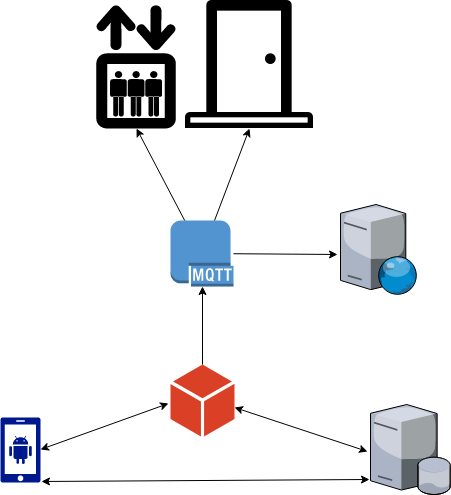

The diagram above was exported from draw.io. Its source (the exported page's mxGraphModel, read from the mxfile embedded in the PNG):
<mxGraphModel dx="1365" dy="775" grid="1" gridSize="10" guides="1" tooltips="1" connect="1" arrows="1" fold="1" page="1" pageScale="1" pageWidth="850" pageHeight="1100" background="#ffffff" math="0" shadow="0">
  <root>
    <mxCell id="0" />
    <mxCell id="1" parent="0" />
    <mxCell id="2" value="" style="shadow=0;dashed=0;html=1;strokeColor=none;shape=mxgraph.mscae.enterprise.android_phone;fillColor=#00188D;" vertex="1" parent="1">
      <mxGeometry x="42" y="446" width="40" height="65" as="geometry" />
    </mxCell>
    <mxCell id="3" value="" style="shadow=0;dashed=0;html=1;strokeColor=none;labelPosition=center;verticalLabelPosition=bottom;verticalAlign=top;shape=mxgraph.office.concepts.node_generic;fillColor=#DA4026;" vertex="1" parent="1">
      <mxGeometry x="212" y="393" width="64" height="72" as="geometry" />
    </mxCell>
    <mxCell id="5" value="" style="dashed=0;html=1;shape=mxgraph.aws3.mqtt_protocol;fillColor=#5294CF;gradientColor=none;" vertex="1" parent="1">
      <mxGeometry x="212" y="249" width="63" height="66" as="geometry" />
    </mxCell>
    <mxCell id="6" value="" style="verticalLabelPosition=bottom;aspect=fixed;html=1;verticalAlign=top;strokeColor=none;shape=mxgraph.citrix.database_server;" vertex="1" parent="1">
      <mxGeometry x="412" y="433" width="80" height="90" as="geometry" />
    </mxCell>
    <mxCell id="7" value="" style="verticalLabelPosition=bottom;aspect=fixed;html=1;verticalAlign=top;strokeColor=none;shape=mxgraph.citrix.web_server;" vertex="1" parent="1">
      <mxGeometry x="382" y="233" width="76.5" height="90" as="geometry" />
    </mxCell>
    <mxCell id="8" value="" style="shape=mxgraph.signs.travel.elevator;html=1;fillColor=#000000;strokeColor=none;verticalLabelPosition=bottom;verticalAlign=top;align=center;" vertex="1" parent="1">
      <mxGeometry x="135" y="32" width="85" height="125" as="geometry" />
    </mxCell>
    <mxCell id="9" value="" style="shape=image;html=1;verticalAlign=top;verticalLabelPosition=bottom;labelBackgroundColor=#ffffff;imageAspect=0;aspect=fixed;image=https://cdn2.iconfinder.com/data/icons/architecture-interior/24/architecture-interior-30-128.png" vertex="1" parent="1">
      <mxGeometry x="227" y="29" width="128" height="128" as="geometry" />
    </mxCell>
    <mxCell id="11" value="" style="endArrow=classic;html=1;entryX=0.5;entryY=1;entryPerimeter=0;" edge="1" parent="1" source="5" target="8">
      <mxGeometry width="50" height="50" relative="1" as="geometry">
        <mxPoint x="232" y="243" as="sourcePoint" />
        <mxPoint x="182" y="173" as="targetPoint" />
      </mxGeometry>
    </mxCell>
    <mxCell id="13" value="" style="endArrow=classic;html=1;entryX=0.5;entryY=1;" edge="1" parent="1" source="5" target="9">
      <mxGeometry width="50" height="50" relative="1" as="geometry">
        <mxPoint x="252" y="243" as="sourcePoint" />
        <mxPoint x="292" y="163" as="targetPoint" />
      </mxGeometry>
    </mxCell>
    <mxCell id="14" value="" style="endArrow=classic;html=1;entryX=-0.039;entryY=0.556;entryPerimeter=0;" edge="1" parent="1" source="5" target="7">
      <mxGeometry width="50" height="50" relative="1" as="geometry">
        <mxPoint x="282" y="273" as="sourcePoint" />
        <mxPoint x="352" y="263" as="targetPoint" />
      </mxGeometry>
    </mxCell>
    <mxCell id="15" value="" style="endArrow=classic;startArrow=classic;html=1;entryX=-0.031;entryY=0.542;entryPerimeter=0;exitX=1;exitY=0.492;exitPerimeter=0;" edge="1" parent="1" source="2" target="3">
      <mxGeometry width="50" height="50" relative="1" as="geometry">
        <mxPoint x="92" y="440" as="sourcePoint" />
        <mxPoint x="192" y="440" as="targetPoint" />
      </mxGeometry>
    </mxCell>
    <mxCell id="17" value="" style="endArrow=classic;html=1;entryX=0.5;entryY=1;entryPerimeter=0;" edge="1" parent="1" source="3" target="5">
      <mxGeometry width="50" height="50" relative="1" as="geometry">
        <mxPoint x="32" y="603" as="sourcePoint" />
        <mxPoint x="242" y="323" as="targetPoint" />
      </mxGeometry>
    </mxCell>
    <mxCell id="18" value="" style="endArrow=classic;startArrow=classic;html=1;entryX=1;entryY=0.597;entryPerimeter=0;exitX=-0.037;exitY=0.522;exitPerimeter=0;" edge="1" parent="1" source="6" target="3">
      <mxGeometry width="50" height="50" relative="1" as="geometry">
        <mxPoint x="32" y="603" as="sourcePoint" />
        <mxPoint x="82" y="553" as="targetPoint" />
      </mxGeometry>
    </mxCell>
    <mxCell id="19" value="" style="endArrow=classic;startArrow=classic;html=1;entryX=1.025;entryY=0.985;entryPerimeter=0;exitX=-0.012;exitY=0.833;exitPerimeter=0;" edge="1" parent="1" source="6" target="2">
      <mxGeometry width="50" height="50" relative="1" as="geometry">
        <mxPoint x="32" y="683" as="sourcePoint" />
        <mxPoint x="82" y="633" as="targetPoint" />
      </mxGeometry>
    </mxCell>
  </root>
</mxGraphModel>